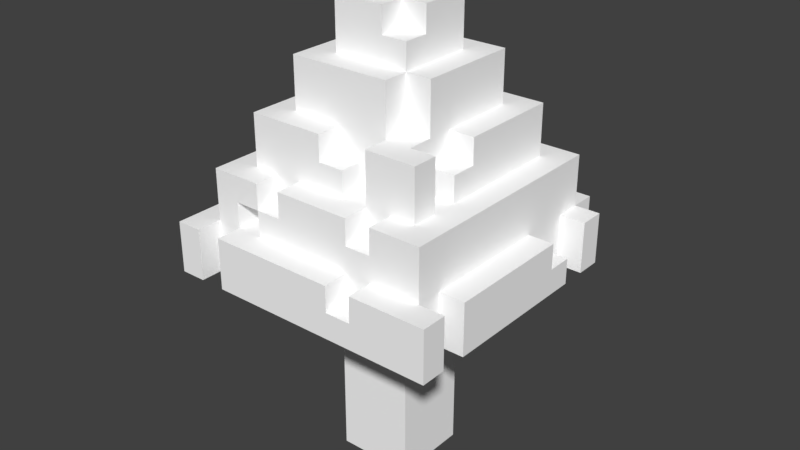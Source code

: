 # Source: Grass_Tree_02.blend  (saved by Blender 2.79.0; exported with 4.5.12 LTS)
import bpy
from mathutils import Matrix  # noqa: F401  (used for matrix-valued properties, if any)

bpy.ops.wm.read_factory_settings(use_empty=True)
scene = bpy.context.scene
scene.name = 'Scene'

# ---- collections
col_collection_1 = bpy.data.collections.new('Collection 1'); scene.collection.children.link(col_collection_1)

# ---- materials (node trees are filled in below, after node groups)
mat_palette_007 = bpy.data.materials.new('palette.007')
mat_palette_007.alpha_threshold = 0.0
mat_palette_007.use_transparent_shadow = False
mat_palette_007.diffuse_color = (1.0, 1.0, 1.0, 1.0)
mat_palette_007.specular_color = (0.0, 0.0, 0.0)
mat_palette_007.roughness = 0.5
mat_palette_007.specular_intensity = 1.0

# ---- node groups
ng_auto_smooth = bpy.data.node_groups.new('Auto Smooth', 'GeometryNodeTree')
_s = ng_auto_smooth.interface.new_socket(name='Geometry', in_out='OUTPUT', socket_type='NodeSocketGeometry')
_s = ng_auto_smooth.interface.new_socket(name='Geometry', in_out='INPUT', socket_type='NodeSocketGeometry')
_s = ng_auto_smooth.interface.new_socket(name='Angle', in_out='INPUT', socket_type='NodeSocketFloat')
_s.subtype = 'ANGLE'
_s.min_value = 0.0
_s.max_value = 3.142
ng_auto_smooth.is_modifier = True
_N = ng_auto_smooth.nodes; _L = ng_auto_smooth.links
n0 = _N.new('NodeGroupOutput'); n0.name = 'Group Output'; n0.location = (480, -100)
n1 = _N.new('NodeGroupInput'); n1.name = 'Group Input'; n1.location = (-420, -300)
n2 = _N.new('NodeGroupInput'); n2.name = 'Group Input.001'; n2.location = (-60, -100)
n3 = _N.new('GeometryNodeSetShadeSmooth'); n3.name = 'Set Shade Smooth'; n3.location = (120, -100)
n3.domain = 'EDGE'
n4 = _N.new('GeometryNodeSetShadeSmooth'); n4.name = 'Set Shade Smooth.001'; n4.location = (300, -100)
n5 = _N.new('GeometryNodeInputMeshEdgeAngle'); n5.name = 'Edge Angle'; n5.location = (-420, -220)
n6 = _N.new('GeometryNodeInputEdgeSmooth'); n6.name = 'Is Edge Smooth'; n6.location = (-60, -160)
n7 = _N.new('GeometryNodeInputShadeSmooth'); n7.name = 'Is Face Smooth'; n7.location = (-240, -340)
n8 = _N.new('FunctionNodeBooleanMath'); n8.name = 'Boolean Math'; n8.location = (-60, -220)
n9 = _N.new('FunctionNodeCompare'); n9.name = 'Compare'; n9.location = (-240, -180)
n9.operation = 'LESS_EQUAL'
_L.new(n5.outputs[0], n9.inputs[0])
_L.new(n4.outputs[0], n0.inputs[0])
_L.new(n1.outputs[1], n9.inputs[1])
_L.new(n9.outputs[0], n8.inputs[0])
_L.new(n7.outputs[0], n8.inputs[1])
_L.new(n2.outputs[0], n3.inputs[0])
_L.new(n6.outputs[0], n3.inputs[1])
_L.new(n3.outputs[0], n4.inputs[0])
_L.new(n8.outputs[0], n3.inputs[2])
n0.is_active_output = True

# ---- material node trees

# ---- world
world_world = bpy.data.worlds.new('World'); scene.world = world_world
world_world.color = (0.05088, 0.05088, 0.05088)
world_world.use_sun_shadow = False
world_world.sun_shadow_jitter_overblur = 0.0
world_world.cycles.sampling_method = 'MANUAL'

# ---- meshes
me_arvore2_001 = bpy.data.meshes.new('Arvore2.001')
me_arvore2_001.from_pydata([(-5.319, -3.342, -4.665), (-5.319, -1.342, -4.665), (-5.319, -3.342, -1.665), (-5.319, -3.342, -0.6645), (-5.319, -1.342, -0.6645), (-1.319, -11.34, -1.665), (-1.319, -11.34, 1.336), (1.681, -11.34, -1.665), (1.681, -11.34, 1.336), (-4.319, -3.342, -5.664), (-4.319, -1.342, -5.664), (-1.319, -3.342, -5.664), (-1.319, -1.342, -5.664), (-0.3187, -3.342, -5.664), (-0.3187, -2.342, -5.664), (-4.319, -3.342, -4.665), (-1.319, -3.342, -4.665), (-4.319, -3.342, -1.665), (-4.319, -3.342, -0.6645), (-1.319, -3.342, 1.336), (-1.319, -1.342, -4.665), (-0.3187, -3.342, -4.665), (-0.3187, -2.342, -4.665), (-5.319, -3.342, 2.335), (-5.319, -3.342, 3.335), (-5.319, -3.342, 5.335), (-5.319, -1.342, 3.335), (1.681, -3.342, 1.336), (-4.319, -3.342, 2.335), (-4.319, -3.342, 3.335), (-4.319, -3.342, 4.336), (-4.319, -1.342, 3.335), (-4.319, -3.342, 5.335), (-3.319, -3.342, 4.336), (-3.319, -3.342, 5.335), (-4.319, -1.342, 5.335), (-3.319, -1.342, 5.335), (1.681, -2.342, 5.335), (-5.319, -1.342, -1.665), (-4.319, -1.342, -4.665), (-4.319, -1.342, -1.665), (-4.319, 0.658, -4.665), (-3.319, -1.342, -4.665), (-2.319, -1.342, -4.665), (-3.319, -1.342, -3.664), (-2.319, -1.342, -3.664), (-3.319, 0.658, -4.665), (-3.319, 0.658, -3.664), (-3.319, 0.658, -0.6645), (-4.319, -1.342, -0.6645), (-4.319, 0.658, -0.6645), (-3.319, -1.342, -0.6645), (-3.319, 1.658, -3.664), (-2.319, 1.658, -3.664), (-2.319, 1.658, -2.665), (-3.319, 1.658, -2.665), (-3.319, 2.658, -2.665), (-2.319, 2.658, -2.665), (-2.787, 2.658, -1.319), (-3.319, 2.658, 0.3355), (-2.319, 0.658, -4.665), (-2.319, 0.658, -3.664), (0.6813, 0.658, -3.664), (0.6813, 2.658, -3.664), (-2.319, 2.658, -3.664), (-0.9732, 2.658, -3.133), (-2.319, 2.658, -1.665), (-2.319, 4.658, -1.665), (-1.319, 2.658, -2.665), (-1.319, 2.658, -1.665), (-2.319, 2.658, -0.4944), (-2.319, 3.106, -0.1645), (0.6813, 2.658, -2.665), (-1.319, 4.658, -1.665), (-1.319, 4.658, -2.665), (-1.319, 4.658, 1.336), (-1.319, 6.658, -1.665), (-1.319, 6.658, 1.336), (1.681, 4.658, -1.665), (-0.3187, 5.658, -1.665), (-0.3187, 5.658, -0.6645), (-0.3187, 6.658, -1.665), (-0.3187, 6.658, -0.6645), (-0.3187, 7.658, -0.6645), (-5.319, -1.342, 2.335), (-5.319, -1.342, 5.335), (-4.319, -1.342, 0.3355), (-4.319, -1.342, 2.335), (-4.319, 0.658, 0.3355), (-3.319, -1.342, 0.3355), (-3.319, 0.658, 0.3355), (-3.319, 0.658, 1.336), (-2.319, 0.658, 0.3355), (-4.319, -1.342, 4.336), (-4.319, 0.658, 4.336), (-3.319, -1.342, 3.335), (-2.319, -1.342, 3.335), (-3.319, -1.342, 4.336), (-2.319, -1.342, 4.336), (-3.319, -0.342, 3.335), (-3.319, 0.658, 3.335), (-2.319, 0.658, 3.335), (-3.319, -0.342, 4.336), (-2.319, 0.658, 4.336), (-3.319, 2.658, 3.335), (-3.319, 2.658, 1.336), (-2.787, 2.658, 2.474), (-1.798, 1.209, 3.335), (-1.319, -0.342, 4.336), (-2.319, -0.342, 3.335), (-1.319, -0.342, 3.335), (-1.319, 0.658, 3.335), (-2.319, -0.342, 4.336), (-1.319, 0.658, 4.336), (-0.8083, -0.5226, 4.336), (1.681, 0.658, 4.336), (0.6813, 0.658, 3.335), (-2.319, 0.658, 1.336), (-2.319, 2.658, 1.336), (-2.319, 2.658, 0.3355), (-2.319, 2.941, 0.8251), (-2.319, 2.658, 2.335), (-0.3187, 2.658, 2.335), (-0.3187, 1.658, 2.335), (-0.3187, 2.658, 3.335), (-0.3187, 1.658, 3.335), (1.681, -1.342, 5.335), (-2.319, 4.658, 2.335), (1.681, 4.658, 2.335), (0.6813, 5.658, 1.336), (-0.3187, 6.658, 0.3355), (0.6813, 6.658, 1.336), (-0.3187, 7.658, 0.3355), (-1.319, -3.342, -1.665), (1.681, -3.342, -1.665), (0.6813, -2.342, -5.664), (4.681, -3.342, -5.664), (4.681, -1.342, -5.664), (0.6813, -2.342, -4.665), (4.681, -3.342, -4.665), (4.681, -3.342, -3.664), (5.681, -3.342, -3.664), (4.681, -3.342, -2.665), (4.681, -2.342, -2.665), (4.681, -2.342, -1.665), (5.681, -2.342, -2.665), (5.681, -3.342, -4.665), (5.681, -1.342, -4.665), (5.681, -1.342, -3.664), (5.681, -3.342, -2.665), (5.681, -3.342, 3.335), (5.681, -2.342, -1.665), (4.681, -3.342, 4.336), (1.681, -2.342, 4.336), (2.681, -2.342, 4.336), (4.681, -3.342, 3.335), (5.681, -3.342, 5.335), (2.681, -2.342, 5.335), (5.681, -3.342, 4.336), (5.681, -1.342, 4.336), (0.6813, -1.342, -5.664), (0.6813, -1.342, -4.665), (0.6813, 0.658, -2.665), (4.681, -1.342, -4.665), (1.681, 0.658, -3.664), (1.681, 0.658, -2.665), (1.681, 2.658, -3.664), (2.82, 2.658, -3.133), (1.171, 2.941, -2.665), (1.681, 2.658, -2.665), (2.681, 2.658, -2.665), (2.681, 2.658, 0.3355), (2.681, 4.658, -2.665), (3.681, 0.658, -3.664), (4.681, -1.342, -3.664), (4.681, -0.9349, -3.298), (4.681, 0.658, -4.665), (4.681, -1.342, -1.665), (4.681, -0.4401, -1.649), (5.681, -1.342, -1.665), (4.681, -1.342, 3.335), (4.681, 0.658, 4.336), (3.681, 1.658, 0.3355), (3.681, 2.658, -3.664), (3.681, 2.658, 0.3355), (0.6813, 5.658, -1.665), (0.6813, 5.658, -0.6645), (2.681, 4.658, 1.336), (1.681, 6.658, -1.665), (1.681, 5.658, 0.3355), (0.6813, 6.658, -1.665), (0.6813, 6.658, -0.6645), (0.6813, 7.658, -0.6645), (1.681, 6.658, 0.3355), (0.6813, 0.658, 2.335), (1.681, 0.658, 2.335), (2.681, 0.658, 1.336), (2.681, 0.658, 2.335), (1.681, -1.342, 4.336), (1.681, -0.342, 4.336), (2.681, -1.342, 4.336), (2.681, -1.342, 5.335), (2.681, -0.342, 4.336), (1.681, -0.342, 3.335), (1.681, 0.658, 3.335), (2.681, -0.342, 3.335), (2.681, 0.658, 3.335), (2.681, 0.658, 4.336), (0.6813, 1.658, 2.335), (1.681, 2.658, 2.335), (2.681, 1.658, 0.3355), (2.681, 1.658, 1.336), (1.681, 2.658, 1.336), (2.681, 2.658, 1.336), (2.681, 2.658, 2.335), (0.6813, 1.658, 3.335), (2.82, 1.457, 3.335), (1.681, 2.658, 3.335), (2.82, 2.658, 2.804), (3.681, 0.658, 1.336), (3.681, 0.658, 2.335), (5.681, -1.342, 3.335), (3.15, -0.8524, 4.336), (4.681, -1.342, 4.336), (3.681, 0.658, 3.335), (3.681, 1.658, 1.336), (3.681, 2.658, 2.335), (3.681, 2.658, 3.335), (5.681, -1.342, 5.335), (0.6813, 5.658, 0.3355), (1.681, 4.658, 1.336), (1.681, 5.658, 1.336), (0.6813, 6.658, 0.3355), (0.6813, 7.658, 0.3355)], [], [(2, 1, 0), (10, 11, 9), (19, 133, 5), (20, 16, 11), (133, 19, 17), (15, 2, 0), (21, 14, 13), (11, 16, 9), (25, 26, 24), (19, 28, 18), (27, 33, 19), (18, 23, 3), (6, 19, 5), (27, 34, 33), (47, 61, 45), (47, 45, 44), (47, 42, 46), (40, 41, 39), (41, 42, 39), (40, 39, 38), (49, 50, 40), (48, 41, 50), (48, 49, 51), (48, 56, 55), (58, 56, 59), (60, 20, 43), (60, 161, 20), (61, 60, 43), (62, 60, 61), (54, 64, 53), (64, 63, 53), (67, 69, 66), (48, 52, 47), (63, 62, 61), (72, 65, 68), (73, 74, 68), (78, 74, 73), (76, 79, 73), (79, 78, 73), (77, 76, 73), (82, 80, 81), (39, 1, 38), (43, 10, 42), (42, 10, 39), (87, 86, 84), (87, 88, 86), (88, 90, 86), (98, 97, 36), (100, 88, 94), (94, 93, 102), (99, 95, 96), (93, 31, 26), (93, 94, 31), (102, 93, 97), (59, 90, 92), (104, 105, 91), (105, 117, 91), (104, 100, 107), (114, 113, 108), (108, 112, 98), (115, 116, 113), (119, 120, 71), (118, 120, 117), (124, 104, 107), (124, 107, 125), (103, 102, 112), (107, 100, 101), (111, 107, 101), (107, 111, 116), (31, 88, 87), (106, 105, 104), (124, 123, 122), (100, 104, 91), (75, 67, 127), (127, 121, 122), (128, 75, 127), (121, 127, 120), (131, 130, 77), (86, 4, 84), (93, 26, 85), (120, 67, 71), (126, 98, 36), (133, 7, 5), (140, 142, 21), (163, 139, 136), (144, 145, 143), (151, 149, 145), (151, 145, 144), (145, 149, 142), (136, 21, 13), (152, 155, 180), (155, 152, 27), (158, 156, 152), (60, 163, 161), (163, 160, 161), (165, 166, 164), (166, 183, 164), (168, 169, 165), (148, 163, 174), (179, 177, 180), (181, 178, 176), (171, 183, 170), (182, 173, 183), (165, 62, 162), (165, 169, 166), (183, 173, 164), (172, 170, 168), (189, 78, 188), (188, 190, 191), (193, 189, 188), (186, 190, 185), (190, 188, 185), (163, 137, 160), (199, 98, 198), (202, 198, 200), (202, 199, 198), (122, 208, 209), (211, 197, 196), (209, 208, 195), (204, 217, 195), (217, 204, 216), (181, 173, 219), (181, 219, 220), (224, 181, 220), (223, 180, 181), (184, 210, 182), (226, 220, 197), (227, 216, 224), (227, 218, 217), (216, 204, 206), (195, 194, 116), (216, 206, 224), (187, 78, 230), (231, 129, 230), (129, 75, 230), (128, 122, 209), (138, 14, 22), (215, 125, 116), (20, 11, 12), (137, 136, 135), (177, 144, 143), (177, 143, 175), (138, 160, 135), (163, 147, 146), (179, 151, 144), (26, 31, 24), (126, 36, 37), (126, 153, 198), (154, 201, 200), (221, 180, 150), (221, 151, 179), (157, 201, 154), (228, 158, 159), (86, 49, 4), (90, 59, 48), (193, 191, 232), (161, 138, 22), (16, 17, 15), (15, 39, 9), (0, 39, 15), (17, 19, 18), (18, 40, 17), (21, 22, 14), (21, 134, 133), (16, 21, 133), (87, 28, 29, 31), (16, 133, 17), (15, 17, 2), (9, 16, 15), (23, 84, 3), (87, 23, 28), (25, 24, 29, 30), (24, 31, 29), (29, 33, 30), (27, 19, 6), (19, 33, 29), (28, 19, 29), (37, 36, 34), (18, 28, 23), (25, 32, 35, 85), (43, 42, 44, 45), (30, 32, 25), (41, 46, 42), (41, 48, 47), (52, 55, 54, 53), (47, 44, 42), (41, 47, 46), (48, 50, 49), (40, 50, 41), (54, 55, 56, 57), (52, 53, 61), (58, 57, 56), (57, 66, 69, 68), (48, 59, 56), (20, 12, 43), (45, 61, 43), (61, 53, 63), (65, 63, 64), (67, 66, 70, 71), (65, 64, 57, 68), (58, 66, 57), (70, 66, 58), (47, 52, 61), (95, 97, 98, 96), (54, 57, 64), (48, 55, 52), (75, 73, 67), (75, 77, 73), (82, 81, 76), (81, 80, 79), (76, 81, 79), (69, 73, 68), (67, 73, 69), (43, 12, 10), (91, 92, 90), (91, 90, 88), (86, 90, 89), (31, 94, 88), (103, 94, 102), (100, 94, 103, 101), (97, 95, 99, 102), (109, 110, 111, 101), (112, 109, 101, 103), (115, 114, 98), (115, 113, 114), (114, 108, 98), (111, 110, 108, 113), (110, 109, 112, 108), (109, 96, 98, 112), (120, 119, 92, 117), (113, 116, 111), (102, 99, 109, 112), (118, 121, 120), (124, 125, 123), (117, 92, 91), (118, 105, 106, 121), (109, 99, 96), (106, 104, 124, 122), (119, 59, 92), (117, 105, 118), (146, 147, 148, 141), (125, 107, 116), (100, 91, 88), (106, 122, 121), (120, 127, 67), (128, 127, 122), (129, 77, 75), (131, 77, 129), (35, 93, 85), (133, 134, 7), (134, 8, 7), (135, 136, 13), (21, 142, 134), (143, 142, 140), (163, 146, 139), (21, 139, 140), (142, 155, 134), (143, 145, 142), (140, 139, 146, 141), (151, 150, 149), (155, 142, 149, 150), (34, 156, 157, 37), (136, 139, 21), (27, 8, 134), (8, 27, 6), (150, 180, 155), (134, 155, 27), (34, 27, 152, 156), (228, 157, 156), (153, 37, 157, 154), (168, 165, 162, 72), (228, 156, 158), (62, 165, 164), (62, 164, 60), (72, 68, 168), (170, 172, 171), (168, 170, 169), (163, 176, 175, 174), (177, 178, 181, 180), (60, 164, 173, 176), (181, 176, 173), (184, 182, 183), (60, 176, 163), (167, 166, 169, 170), (167, 183, 166), (63, 162, 62), (168, 68, 74, 172), (72, 162, 63), (178, 177, 175), (176, 178, 175), (170, 183, 167), (78, 172, 74), (203, 205, 206, 204), (187, 171, 172), (187, 172, 78), (185, 188, 78), (193, 188, 191), (186, 191, 190), (148, 147, 163), (126, 198, 98), (199, 115, 98), (203, 204, 115, 199), (204, 195, 116), (206, 205, 202, 207), (203, 199, 202, 205), (212, 209, 214, 213), (115, 204, 116), (21, 16, 20, 22), (197, 211, 213, 214), (211, 210, 171, 213), (194, 208, 215, 116), (196, 197, 220, 219), (200, 223, 181, 222), (221, 179, 180), (201, 223, 200), (196, 219, 225, 211), (181, 207, 222), (207, 181, 224), (210, 211, 225, 182), (225, 219, 182), (220, 226, 227, 224), (227, 226, 218), (209, 217, 218, 214), (222, 202, 200), (207, 224, 206), (222, 207, 202), (184, 171, 210), (197, 214, 226), (227, 217, 216), (195, 208, 194), (182, 219, 173), (229, 129, 231, 189), (195, 217, 209), (218, 226, 214), (128, 230, 75), (189, 230, 78), (231, 230, 189), (229, 232, 131, 129), (229, 189, 193, 232), (212, 230, 128, 209), (212, 213, 187, 230), (79, 80, 186, 185), (187, 213, 171), (228, 223, 201), (228, 159, 223), (14, 135, 13), (138, 135, 14), (72, 63, 65), (191, 82, 83, 192), (79, 185, 78), (186, 80, 82, 191), (123, 125, 215, 208), (208, 122, 123), (130, 232, 233, 132), (131, 232, 130), (2, 17, 40, 38), (10, 12, 11), (2, 38, 1), (22, 20, 161), (18, 3, 4, 49), (18, 49, 40), (140, 174, 175, 143), (9, 39, 10), (1, 39, 0), (160, 137, 135), (138, 161, 160), (140, 141, 148, 174), (30, 93, 35, 32), (144, 177, 179), (163, 136, 137), (3, 84, 4), (25, 85, 26), (87, 84, 23), (97, 33, 34, 36), (30, 33, 97, 93), (153, 154, 200, 198), (158, 152, 223, 159), (48, 51, 89, 90), (223, 152, 180), (221, 150, 151), (228, 201, 157), (126, 37, 153), (49, 86, 89, 51), (58, 59, 119, 70), (70, 119, 71), (83, 82, 130, 132), (76, 77, 130, 82), (191, 192, 233, 232), (184, 183, 171), (83, 132, 233, 192)])
_uv = me_arvore2_001.uv_layers.new(name='UVMap')
_uv.uv.foreach_set('vector', [0.8622, 0.7299, 0.8048, 0.6437, 0.8622, 0.6437, 0.8097, 0.09195, 0.8671, 0.005747, 0.8671, 0.09195, 0.4594, 0.2759, 0.5455, 0.2759, 0.5455, 0.5057, 0.9188, 0.3563, 0.9188, 0.2989, 0.9475, 0.2989, 0.1206, 0.1207, 0.1206, 0.2069, 0.03445, 0.1207, 0.03445, 0.03448, 0.005742, 0.1207, 0.005742, 0.03448, 0.959, 0.2759, 0.9877, 0.2471, 0.9877, 0.2759, 0.1206, 0.005747, 0.1206, 0.03448, 0.03445, 0.005747, 0.7523, 0.431, 0.8097, 0.4885, 0.7523, 0.4885, 0.1206, 0.2069, 0.03445, 0.2356, 0.03445, 0.1494, 0.2067, 0.2069, 0.06317, 0.2931, 0.1206, 0.2069, 0.03445, 0.1494, 0.005742, 0.2356, 0.005742, 0.1494, 0.4594, 0.5057, 0.4594, 0.2759, 0.5455, 0.5057, 0.2067, 0.2069, 0.06317, 0.3218, 0.06317, 0.2931, 0.7933, 0.7011, 0.7646, 0.7011, 0.7646, 0.6437, 0.7933, 0.7011, 0.7646, 0.6437, 0.7933, 0.6437, 0.2814, 0.9138, 0.3101, 0.8563, 0.3101, 0.9138, 0.7121, 0.3621, 0.6546, 0.2759, 0.7121, 0.2759, 0.9073, 0.06322, 0.8786, 0.005747, 0.9073, 0.005747, 0.5685, 0.7989, 0.5685, 0.8851, 0.5398, 0.7989, 0.7121, 0.3908, 0.6546, 0.3908, 0.7121, 0.3621, 0.9024, 0.5172, 0.8737, 0.6322, 0.8737, 0.5172, 0.8852, 0.8391, 0.9139, 0.8966, 0.8852, 0.8966, 0.4881, 0.7299, 0.5455, 0.6724, 0.5455, 0.7011, 0.6288, 0.6354, 0.6669, 0.6188, 0.606, 0.6798, 0.005742, 0.5345, 0.06317, 0.5057, 0.06317, 0.5345, 0.005742, 0.5345, 0.06317, 0.4483, 0.06317, 0.5057, 0.201, 0.8563, 0.2297, 0.8563, 0.2297, 0.9138, 0.4192, 0.2356, 0.3331, 0.2644, 0.3331, 0.2356, 0.9541, 0.546, 0.9828, 0.5172, 0.9828, 0.546, 0.7646, 0.7586, 0.6784, 0.7586, 0.7646, 0.7299, 0.03445, 0.954, 0.005742, 0.8966, 0.03445, 0.8966, 0.4881, 0.7299, 0.5742, 0.7011, 0.5742, 0.7299, 0.6784, 0.7586, 0.6784, 0.7011, 0.7646, 0.7011, 0.5857, 0.5376, 0.6288, 0.5617, 0.6263, 0.5782, 0.9475, 0.06322, 0.9188, 0.06322, 0.9188, 0.005747, 0.2182, 0.6609, 0.1321, 0.6897, 0.1321, 0.6609, 0.5283, 0.7989, 0.4996, 0.8276, 0.4709, 0.7989, 0.4996, 0.8276, 0.4709, 0.8851, 0.4709, 0.7989, 0.402, 0.8851, 0.402, 0.7989, 0.4594, 0.7989, 0.9541, 0.5575, 0.9828, 0.5575, 0.9541, 0.5862, 0.5685, 0.8851, 0.5398, 0.8851, 0.5398, 0.7989, 0.776, 0.7988, 0.8048, 0.8563, 0.776, 0.8276, 0.776, 0.8276, 0.8048, 0.8563, 0.776, 0.8563, 0.845, 0.8563, 0.845, 0.7988, 0.8737, 0.8563, 0.3905, 0.6034, 0.3331, 0.6609, 0.3331, 0.6034, 0.8852, 0.7701, 0.9139, 0.7701, 0.8852, 0.8276, 0.6144, 0.8062, 0.6144, 0.835, 0.5857, 0.835, 0.7408, 0.1609, 0.7121, 0.2471, 0.7121, 0.1322, 0.8384, 0.1322, 0.8384, 0.1897, 0.8097, 0.1609, 0.9541, 0.7069, 0.9541, 0.6782, 0.9828, 0.6782, 0.9426, 0.6149, 0.9426, 0.6437, 0.9139, 0.6437, 0.4479, 0.6034, 0.4479, 0.6609, 0.4192, 0.6034, 0.8097, 0.1609, 0.8384, 0.1897, 0.8097, 0.1897, 0.07465, 0.8966, 0.07465, 0.954, 0.04594, 0.954, 0.8212, 0.431, 0.8786, 0.431, 0.8786, 0.4885, 0.5226, 0.954, 0.4938, 0.8966, 0.5226, 0.8966, 0.7982, 0.1207, 0.7408, 0.1207, 0.7566, 0.07699, 0.6093, 0.4336, 0.6432, 0.4483, 0.6144, 0.4483, 0.6144, 0.4483, 0.6144, 0.477, 0.5857, 0.477, 0.3158, 0.8448, 0.2871, 0.8161, 0.3158, 0.7586, 0.7358, 0.5747, 0.7277, 0.5888, 0.723, 0.5603, 0.7358, 0.6034, 0.7277, 0.5888, 0.7933, 0.6034, 0.7982, 0.03448, 0.7982, 0.1207, 0.7566, 0.07699, 0.7982, 0.03448, 0.7566, 0.07699, 0.7695, 0.03448, 0.781, 0.1322, 0.8097, 0.1609, 0.781, 0.1609, 0.7566, 0.07699, 0.7408, 0.1207, 0.7408, 0.09195, 0.7408, 0.06322, 0.7566, 0.07699, 0.7408, 0.09195, 0.7566, 0.07699, 0.7408, 0.06322, 0.7408, 0.005747, 0.4192, 0.6034, 0.3331, 0.6609, 0.3905, 0.6034, 0.8746, 0.3008, 0.9073, 0.3161, 0.8499, 0.3161, 0.959, 0.3276, 0.9877, 0.2989, 0.9877, 0.3276, 0.8212, 0.4885, 0.8212, 0.431, 0.8786, 0.4885, 0.4192, 0.7011, 0.3331, 0.6724, 0.4479, 0.6724, 0.005742, 0.6609, 0.005742, 0.6034, 0.06317, 0.6034, 0.4479, 0.7874, 0.4192, 0.7011, 0.4479, 0.6724, 0.7358, 0.6322, 0.6784, 0.6322, 0.7277, 0.5888, 0.6784, 0.8563, 0.7071, 0.8276, 0.7358, 0.8563, 0.845, 0.7988, 0.8737, 0.7701, 0.8737, 0.8563, 0.9426, 0.6149, 0.9139, 0.6437, 0.9139, 0.5862, 0.7277, 0.5888, 0.6784, 0.5172, 0.723, 0.5603, 0.5857, 0.6913, 0.6144, 0.8062, 0.5857, 0.835, 0.2297, 0.3333, 0.3158, 0.5632, 0.2297, 0.5632, 0.2929, 0.06322, 0.2929, 0.09195, 0.1493, 0.03448, 0.9541, 0.8391, 0.9541, 0.8966, 0.9253, 0.8966, 0.08614, 0.9655, 0.1148, 0.9943, 0.08614, 0.9943, 0.2871, 0.6034, 0.2584, 0.5747, 0.2871, 0.5747, 0.1148, 0.9655, 0.1148, 0.9943, 0.08614, 0.9655, 0.7473, 0.9368, 0.7473, 0.9655, 0.7186, 0.9655, 0.2929, 0.005747, 0.1493, 0.03448, 0.1493, 0.005747, 0.4479, 0.2759, 0.4479, 0.3046, 0.3905, 0.3046, 0.2929, 0.2644, 0.2929, 0.2931, 0.2067, 0.2069, 0.3216, 0.2931, 0.3216, 0.3218, 0.2929, 0.2931, 0.005742, 0.5345, 0.06317, 0.3333, 0.06317, 0.4483, 0.9024, 0.7586, 0.8737, 0.6437, 0.9024, 0.6437, 0.7071, 0.8678, 0.6784, 0.9253, 0.6784, 0.8678, 0.6432, 0.9039, 0.5857, 0.9039, 0.6432, 0.8465, 0.05504, 0.7158, 0.06317, 0.7011, 0.1206, 0.7011, 0.7071, 0.9368, 0.6784, 0.9655, 0.6784, 0.9368, 0.2297, 0.8448, 0.201, 0.8448, 0.201, 0.7011, 0.3331, 0.2759, 0.3646, 0.4478, 0.3331, 0.5345, 0.8335, 0.5172, 0.8622, 0.6322, 0.8335, 0.6034, 0.1608, 0.7299, 0.1895, 0.8448, 0.1321, 0.8448, 0.4479, 0.2069, 0.4192, 0.2356, 0.4192, 0.2069, 0.7071, 0.8678, 0.7071, 0.9253, 0.6784, 0.9253, 0.5857, 0.9039, 0.5857, 0.8465, 0.6432, 0.8465, 0.005742, 0.6724, 0.06317, 0.6724, 0.05504, 0.7158, 0.3618, 0.8276, 0.3905, 0.8851, 0.3331, 0.8851, 0.2699, 0.9138, 0.2412, 0.9138, 0.2412, 0.8851, 0.3331, 0.8276, 0.3618, 0.8276, 0.3331, 0.8851, 0.959, 0.005747, 0.9877, 0.03448, 0.959, 0.03448, 0.5283, 0.8563, 0.5283, 0.8851, 0.4996, 0.8563, 0.9024, 0.7586, 0.8737, 0.7586, 0.8737, 0.6437, 0.6144, 0.3621, 0.5857, 0.477, 0.5857, 0.3621, 0.6144, 0.3333, 0.5857, 0.3621, 0.5857, 0.3333, 0.6144, 0.3333, 0.6144, 0.3621, 0.5857, 0.3621, 0.06317, 0.6034, 0.09188, 0.5747, 0.1206, 0.6034, 0.5455, 0.546, 0.5742, 0.5172, 0.5742, 0.546, 0.1206, 0.6034, 0.09188, 0.5747, 0.1206, 0.546, 0.7588, 0.9253, 0.7588, 0.8678, 0.7875, 0.9253, 0.8499, 0.4138, 0.8499, 0.3563, 0.8826, 0.3793, 0.534, 0.005747, 0.5053, 0.2356, 0.5053, 0.09195, 0.534, 0.005747, 0.5053, 0.09195, 0.5053, 0.06322, 0.5053, 0.03448, 0.534, 0.005747, 0.5053, 0.06322, 0.3905, 0.2759, 0.3905, 0.3046, 0.3331, 0.2759, 0.9877, 0.3966, 0.959, 0.3678, 0.9877, 0.3678, 0.9139, 0.5747, 0.9139, 0.5172, 0.9426, 0.5172, 0.9073, 0.4138, 0.8826, 0.3793, 0.9073, 0.3563, 0.1321, 0.8563, 0.1473, 0.8811, 0.1321, 0.9138, 0.8826, 0.3793, 0.8499, 0.3563, 0.8786, 0.3563, 0.2584, 0.8448, 0.2584, 0.8161, 0.2871, 0.8161, 0.8826, 0.3793, 0.8786, 0.3563, 0.9073, 0.3563, 0.2469, 0.5747, 0.2182, 0.6609, 0.2182, 0.5747, 0.8786, 0.1322, 0.8786, 0.1609, 0.8499, 0.1322, 0.8786, 0.1609, 0.8499, 0.2184, 0.8499, 0.1322, 0.1206, 0.6609, 0.06317, 0.6034, 0.1206, 0.6034, 0.5685, 0.9655, 0.5398, 0.9943, 0.5398, 0.9655, 0.7695, 0.005747, 0.7695, 0.03448, 0.7408, 0.005747, 0.9188, 0.3563, 0.9475, 0.2989, 0.9475, 0.3563, 0.781, 0.2759, 0.8384, 0.2759, 0.8097, 0.3908, 0.3905, 0.4483, 0.4192, 0.4483, 0.4192, 0.477, 0.3905, 0.4483, 0.4192, 0.477, 0.3788, 0.4952, 0.9943, 0.8391, 0.9655, 0.8103, 0.9943, 0.8103, 0.5398, 0.8966, 0.5685, 0.8966, 0.5685, 0.954, 0.5226, 0.9655, 0.5226, 0.9943, 0.4938, 0.9943, 0.4537, 0.8966, 0.4824, 0.8966, 0.4537, 0.954, 0.7006, 0.1207, 0.7006, 0.2644, 0.6719, 0.1207, 0.2297, 0.9943, 0.201, 0.9655, 0.2297, 0.9655, 0.4824, 0.9655, 0.4537, 0.9943, 0.4537, 0.9655, 0.6144, 0.9729, 0.5857, 0.9729, 0.6144, 0.9154, 0.3158, 0.7471, 0.2871, 0.6034, 0.3158, 0.6034, 0.4824, 0.9943, 0.4537, 0.9943, 0.4824, 0.9655, 0.9139, 0.908, 0.8852, 0.9655, 0.8852, 0.908, 0.845, 0.7988, 0.845, 0.7701, 0.8737, 0.7701, 0.4594, 0.7299, 0.4594, 0.6724, 0.4881, 0.7299, 0.2699, 0.8563, 0.2412, 0.8851, 0.2412, 0.8563, 0.06317, 0.4483, 0.09188, 0.4483, 0.09188, 0.477, 0.1206, 0.03448, 0.03445, 0.1207, 0.03445, 0.03448, 0.9188, 0.2874, 0.9188, 0.2299, 0.9475, 0.2874, 0.9253, 0.8276, 0.9541, 0.7701, 0.9541, 0.8276, 0.03445, 0.1207, 0.1206, 0.2069, 0.03445, 0.1494, 0.7695, 0.3908, 0.7121, 0.3621, 0.7695, 0.3621, 0.959, 0.2759, 0.959, 0.2471, 0.9877, 0.2471, 0.1493, 0.03448, 0.2067, 0.1207, 0.1206, 0.1207, 0.1206, 0.03448, 0.1493, 0.03448, 0.1206, 0.1207, 0.3905, 0.6034, 0.3905, 0.546, 0.4192, 0.546, 0.4192, 0.6034, 0.1206, 0.03448, 0.1206, 0.1207, 0.03445, 0.1207, 0.03445, 0.03448, 0.03445, 0.1207, 0.005742, 0.1207, 0.03445, 0.005747, 0.1206, 0.03448, 0.03445, 0.03448, 0.005742, 0.7988, 0.06317, 0.7988, 0.005742, 0.8851, 0.959, 0.4885, 0.9303, 0.431, 0.959, 0.431, 0.005742, 0.3218, 0.005742, 0.2644, 0.03445, 0.2644, 0.03445, 0.2931, 0.4537, 0.954, 0.4824, 0.8966, 0.4824, 0.954, 0.03445, 0.2644, 0.06317, 0.2931, 0.03445, 0.2931, 0.5455, 0.005747, 0.6317, 0.005747, 0.6317, 0.2356, 0.1206, 0.2069, 0.06317, 0.2931, 0.03445, 0.2644, 0.03445, 0.2356, 0.1206, 0.2069, 0.03445, 0.2644, 0.6719, 0.1207, 0.7006, 0.2644, 0.6432, 0.2644, 0.03445, 0.1494, 0.03445, 0.2356, 0.005742, 0.2356, 0.6546, 0.9729, 0.6259, 0.9729, 0.6259, 0.9154, 0.6546, 0.9154, 0.776, 0.7988, 0.776, 0.8276, 0.7473, 0.8276, 0.7473, 0.7988, 0.03445, 0.2931, 0.03445, 0.3218, 0.005742, 0.3218, 0.9073, 0.06322, 0.8786, 0.06322, 0.8786, 0.005747, 0.8737, 0.6322, 0.9024, 0.5172, 0.9024, 0.6034, 0.3331, 0.9655, 0.3618, 0.9655, 0.3618, 0.9943, 0.3331, 0.9943, 0.2814, 0.9138, 0.2814, 0.8563, 0.3101, 0.8563, 0.8737, 0.6322, 0.9024, 0.6034, 0.9024, 0.6322, 0.8852, 0.8391, 0.9139, 0.8391, 0.9139, 0.8966, 0.7121, 0.3621, 0.6546, 0.3908, 0.6546, 0.2759, 0.9877, 0.2356, 0.959, 0.2356, 0.959, 0.2069, 0.9877, 0.2069, 0.7933, 0.7299, 0.7646, 0.7299, 0.7646, 0.7011, 0.6288, 0.6354, 0.6466, 0.5985, 0.6669, 0.6188, 0.6466, 0.5985, 0.6263, 0.6188, 0.606, 0.5985, 0.6263, 0.5782, 0.4881, 0.7299, 0.4594, 0.6724, 0.5455, 0.6724, 0.776, 0.7701, 0.8048, 0.7701, 0.776, 0.7988, 0.201, 0.9138, 0.201, 0.8563, 0.2297, 0.9138, 0.7646, 0.7011, 0.7646, 0.7299, 0.6784, 0.7586, 0.6288, 0.5617, 0.606, 0.5172, 0.6669, 0.5782, 0.6784, 0.5172, 0.7358, 0.5172, 0.7358, 0.5509, 0.723, 0.5603, 0.6288, 0.5617, 0.6669, 0.5782, 0.6466, 0.5985, 0.6263, 0.5782, 0.6288, 0.6354, 0.6263, 0.6188, 0.6466, 0.5985, 0.6026, 0.6426, 0.6263, 0.6188, 0.6288, 0.6354, 0.7933, 0.7011, 0.7933, 0.7299, 0.7646, 0.7011, 0.6432, 0.835, 0.6144, 0.835, 0.6144, 0.8062, 0.6432, 0.8062, 0.9541, 0.546, 0.9541, 0.5172, 0.9828, 0.5172, 0.4881, 0.7299, 0.5455, 0.7011, 0.5742, 0.7011, 0.4192, 0.7011, 0.3331, 0.7011, 0.3331, 0.6724, 0.4594, 0.8851, 0.402, 0.8851, 0.4594, 0.7989, 0.7071, 0.7989, 0.7071, 0.7701, 0.7358, 0.7701, 0.9541, 0.5862, 0.9828, 0.5575, 0.9828, 0.5862, 0.5283, 0.7989, 0.5283, 0.8276, 0.4996, 0.8276, 0.9475, 0.005747, 0.9475, 0.06322, 0.9188, 0.005747, 0.03445, 0.954, 0.005742, 0.954, 0.005742, 0.8966, 0.776, 0.7988, 0.8048, 0.7701, 0.8048, 0.8563, 0.7408, 0.2184, 0.7695, 0.2471, 0.7408, 0.2471, 0.7408, 0.2184, 0.7408, 0.2471, 0.7121, 0.2471, 0.8852, 0.8276, 0.9139, 0.7701, 0.9139, 0.8276, 0.4192, 0.6034, 0.4479, 0.6609, 0.3331, 0.6609, 0.781, 0.1322, 0.8384, 0.1322, 0.8097, 0.1609, 0.7408, 0.1609, 0.7121, 0.1322, 0.7695, 0.1322, 0.7695, 0.1609, 0.9073, 0.07471, 0.9073, 0.1034, 0.8786, 0.1034, 0.8786, 0.07471, 0.7121, 0.09195, 0.7121, 0.06322, 0.7408, 0.06322, 0.7408, 0.09195, 0.8162, 0.9655, 0.8162, 0.9368, 0.845, 0.9368, 0.845, 0.9655, 0.6432, 0.3621, 0.6093, 0.4336, 0.5857, 0.477, 0.6432, 0.3621, 0.6432, 0.4483, 0.6093, 0.4336, 0.6093, 0.4336, 0.6144, 0.4483, 0.5857, 0.477, 0.9541, 0.6379, 0.9828, 0.6379, 0.9828, 0.6667, 0.9541, 0.6667, 0.9541, 0.5977, 0.9828, 0.5977, 0.9828, 0.6264, 0.9541, 0.6264, 0.9139, 0.7529, 0.9139, 0.7241, 0.9426, 0.7241, 0.9426, 0.7529, 0.7277, 0.5888, 0.7358, 0.5747, 0.7933, 0.5747, 0.7933, 0.6034, 0.3158, 0.7586, 0.2871, 0.8161, 0.2871, 0.7586, 0.2297, 0.9253, 0.2297, 0.954, 0.201, 0.954, 0.201, 0.9253, 0.7358, 0.6034, 0.7358, 0.6322, 0.7277, 0.5888, 0.959, 0.3276, 0.959, 0.2989, 0.9877, 0.2989, 0.7695, 0.2184, 0.7695, 0.2471, 0.7408, 0.2184, 0.9073, 0.2874, 0.9073, 0.3161, 0.8746, 0.3008, 0.8786, 0.2874, 0.9828, 0.7069, 0.9541, 0.7069, 0.9828, 0.6782, 0.8746, 0.3008, 0.8499, 0.3161, 0.8499, 0.2299, 0.8786, 0.2299, 0.04594, 0.8966, 0.07465, 0.8966, 0.04594, 0.954, 0.4938, 0.8966, 0.5226, 0.954, 0.4938, 0.954, 0.9188, 0.431, 0.9188, 0.4885, 0.8901, 0.4885, 0.8901, 0.431, 0.7695, 0.03448, 0.7566, 0.07699, 0.7408, 0.005747, 0.7408, 0.1609, 0.7408, 0.2184, 0.7121, 0.2471, 0.8746, 0.3008, 0.8786, 0.2299, 0.8786, 0.2874, 0.7277, 0.5888, 0.6784, 0.6322, 0.6784, 0.5172, 0.1206, 0.6609, 0.005742, 0.6609, 0.06317, 0.6034, 0.8786, 0.1609, 0.9073, 0.2184, 0.8499, 0.2184, 0.9073, 0.1609, 0.9073, 0.2184, 0.8786, 0.1609, 0.9426, 0.5862, 0.9426, 0.6149, 0.9139, 0.5862, 0.2297, 0.3333, 0.3158, 0.3333, 0.3158, 0.5632, 0.2182, 0.5632, 0.1321, 0.3333, 0.2182, 0.3333, 0.8097, 0.3908, 0.8384, 0.2759, 0.8384, 0.4195, 0.1493, 0.03448, 0.2929, 0.09195, 0.2067, 0.1207, 0.4192, 0.477, 0.4479, 0.477, 0.4479, 0.5057, 0.5398, 0.8966, 0.5685, 0.954, 0.5398, 0.954, 0.1493, 0.03448, 0.2929, 0.03448, 0.2929, 0.06322, 0.2929, 0.09195, 0.2929, 0.2644, 0.2067, 0.1207, 0.7186, 0.9368, 0.7473, 0.9368, 0.7186, 0.9655, 0.2929, 0.06322, 0.2929, 0.03448, 0.3216, 0.03448, 0.3216, 0.06322, 0.2871, 0.6034, 0.2584, 0.7471, 0.2584, 0.5747, 0.2929, 0.2644, 0.2929, 0.09195, 0.3216, 0.09195, 0.3216, 0.2644, 0.6432, 0.2644, 0.6432, 0.005747, 0.6719, 0.09195, 0.6719, 0.1207, 0.2929, 0.005747, 0.2929, 0.03448, 0.1493, 0.03448, 0.1321, 0.5632, 0.1321, 0.3333, 0.2182, 0.5632, 0.5455, 0.2356, 0.5455, 0.005747, 0.6317, 0.2356, 0.6144, 0.9154, 0.5857, 0.9729, 0.5857, 0.9154, 0.2067, 0.1207, 0.2929, 0.2644, 0.2067, 0.2069, 0.06317, 0.3218, 0.2067, 0.2069, 0.2929, 0.2931, 0.3216, 0.3218, 0.7006, 0.005747, 0.6719, 0.09195, 0.6432, 0.005747, 0.4135, 0.9943, 0.4135, 0.9655, 0.4422, 0.9655, 0.4422, 0.9943, 0.05504, 0.7158, 0.1206, 0.7011, 0.1206, 0.7299, 0.06317, 0.7299, 0.9139, 0.908, 0.9139, 0.9655, 0.8852, 0.9655, 0.4192, 0.2356, 0.4479, 0.2069, 0.4479, 0.2356, 0.4192, 0.2356, 0.4479, 0.2356, 0.3331, 0.2644, 0.06317, 0.7299, 0.06317, 0.7874, 0.05504, 0.7158, 0.5168, 0.6609, 0.4594, 0.6609, 0.5168, 0.5747, 0.05504, 0.7158, 0.06317, 0.6724, 0.06317, 0.7011, 0.3905, 0.5345, 0.3331, 0.5345, 0.3788, 0.4952, 0.3905, 0.5057, 0.3905, 0.4483, 0.3646, 0.4478, 0.3331, 0.2759, 0.3905, 0.3046, 0.3331, 0.2644, 0.4479, 0.2356, 0.5053, 0.2356, 0.534, 0.2644, 0.534, 0.005747, 0.534, 0.2644, 0.5053, 0.2356, 0.1321, 0.7299, 0.1608, 0.7299, 0.1321, 0.8448, 0.005742, 0.5345, 0.005742, 0.3333, 0.06317, 0.3333, 0.8375, 0.6169, 0.8048, 0.6322, 0.8048, 0.6034, 0.8335, 0.6034, 0.8375, 0.6169, 0.8622, 0.6322, 0.8048, 0.6322, 0.7473, 0.9253, 0.7186, 0.8678, 0.7473, 0.8678, 0.05504, 0.7158, 0.06317, 0.7874, 0.005742, 0.7874, 0.005742, 0.6724, 0.7186, 0.9253, 0.7186, 0.8678, 0.7473, 0.9253, 0.3646, 0.4478, 0.3905, 0.4483, 0.3788, 0.4952, 0.3331, 0.5345, 0.3646, 0.4478, 0.3788, 0.4952, 0.8335, 0.6034, 0.8622, 0.6322, 0.8375, 0.6169, 0.2182, 0.6609, 0.2469, 0.6897, 0.1321, 0.6897, 0.8499, 0.3276, 0.8786, 0.3276, 0.8786, 0.3563, 0.8499, 0.3563, 0.4594, 0.546, 0.5168, 0.5747, 0.4594, 0.6609, 0.2469, 0.5747, 0.2469, 0.6897, 0.2182, 0.6609, 0.4996, 0.8563, 0.5283, 0.8851, 0.4709, 0.8851, 0.2699, 0.8563, 0.2699, 0.9138, 0.2412, 0.8851, 0.959, 0.005747, 0.9877, 0.005747, 0.9877, 0.03448, 0.7071, 0.9368, 0.7071, 0.9655, 0.6784, 0.9655, 0.5857, 0.6913, 0.6144, 0.6913, 0.6144, 0.8062, 0.6144, 0.3621, 0.6432, 0.3621, 0.5857, 0.477, 0.2412, 0.9253, 0.2699, 0.9253, 0.2699, 0.954, 0.2412, 0.954, 0.2871, 0.8448, 0.2584, 0.8448, 0.2871, 0.8161, 0.7588, 0.9368, 0.7875, 0.9368, 0.7875, 0.9655, 0.7588, 0.9655, 0.2814, 0.954, 0.2814, 0.9253, 0.3101, 0.9253, 0.3101, 0.954, 0.1895, 0.9138, 0.1608, 0.9138, 0.1608, 0.8851, 0.1895, 0.8851, 0.3158, 0.8448, 0.2871, 0.8448, 0.2871, 0.8161, 0.1206, 0.477, 0.1206, 0.5057, 0.06317, 0.5057, 0.09188, 0.477, 0.5742, 0.5172, 0.5455, 0.546, 0.5168, 0.546, 0.5168, 0.5172, 0.5455, 0.546, 0.5455, 0.5747, 0.5168, 0.5747, 0.5168, 0.546, 0.2699, 0.9655, 0.2699, 0.9943, 0.2412, 0.9943, 0.2412, 0.9655, 0.4766, 0.09195, 0.4766, 0.06322, 0.5053, 0.06322, 0.5053, 0.09195, 0.5857, 0.3333, 0.5857, 0.2759, 0.6432, 0.2759, 0.5998, 0.3199, 0.2297, 0.7011, 0.2297, 0.8448, 0.201, 0.7011, 0.07465, 0.8851, 0.1034, 0.8276, 0.1034, 0.8851, 0.2814, 0.9655, 0.3101, 0.9655, 0.3101, 0.9943, 0.2814, 0.9943, 0.6432, 0.2759, 0.6432, 0.3333, 0.5998, 0.3199, 0.4766, 0.005747, 0.534, 0.005747, 0.5053, 0.03448, 0.9541, 0.7529, 0.9541, 0.7241, 0.9828, 0.7241, 0.9828, 0.7529, 0.1608, 0.7011, 0.1895, 0.7011, 0.1608, 0.7299, 0.9475, 0.1437, 0.9475, 0.2011, 0.9188, 0.2011, 0.9188, 0.1437, 0.1321, 0.8563, 0.1608, 0.8563, 0.1473, 0.8811, 0.1608, 0.9138, 0.1321, 0.9138, 0.1473, 0.8811, 0.1608, 0.8851, 0.5998, 0.3199, 0.6144, 0.3333, 0.5857, 0.3333, 0.4766, 0.005747, 0.5053, 0.03448, 0.4766, 0.03448, 0.5998, 0.3199, 0.6432, 0.3333, 0.6144, 0.3333, 0.9877, 0.3966, 0.959, 0.3966, 0.959, 0.3678, 0.9426, 0.5172, 0.9426, 0.5747, 0.9139, 0.5747, 0.9073, 0.4138, 0.8499, 0.4138, 0.8826, 0.3793, 0.1206, 0.546, 0.09188, 0.5747, 0.09188, 0.546, 0.1608, 0.7299, 0.1895, 0.7011, 0.1895, 0.8448, 0.9188, 0.3966, 0.9188, 0.3678, 0.9475, 0.3678, 0.9475, 0.3966, 0.7875, 0.9253, 0.7588, 0.8678, 0.7875, 0.8678, 0.1473, 0.8811, 0.1608, 0.8563, 0.1608, 0.8851, 0.4479, 0.7874, 0.4192, 0.7874, 0.4192, 0.7011, 0.3618, 0.8276, 0.3905, 0.7989, 0.3905, 0.8851, 0.3618, 0.7989, 0.3905, 0.7989, 0.3618, 0.8276, 0.9877, 0.1954, 0.959, 0.1954, 0.959, 0.1667, 0.9877, 0.1667, 0.9877, 0.08621, 0.9877, 0.1149, 0.959, 0.1149, 0.959, 0.08621, 0.9475, 0.07471, 0.9475, 0.1322, 0.9188, 0.1322, 0.9188, 0.07471, 0.3331, 0.8966, 0.3618, 0.8966, 0.3618, 0.954, 0.3331, 0.954, 0.04594, 0.9943, 0.04594, 0.9655, 0.07465, 0.9655, 0.07465, 0.9943, 0.4594, 0.546, 0.5168, 0.546, 0.5168, 0.5747, 0.07465, 0.7988, 0.1034, 0.8276, 0.07465, 0.8851, 0.07465, 0.7988, 0.1034, 0.7988, 0.1034, 0.8276, 0.8097, 0.4195, 0.8097, 0.3908, 0.8384, 0.4195, 0.5685, 0.9655, 0.5685, 0.9943, 0.5398, 0.9943, 0.5857, 0.5376, 0.606, 0.5172, 0.6288, 0.5617, 0.1608, 0.954, 0.1321, 0.954, 0.1321, 0.9253, 0.1608, 0.9253, 0.4996, 0.8276, 0.4996, 0.8563, 0.4709, 0.8851, 0.1608, 0.9828, 0.1321, 0.9828, 0.1321, 0.954, 0.1608, 0.954, 0.402, 0.9655, 0.402, 0.9943, 0.3733, 0.9943, 0.3733, 0.9655, 0.09188, 0.5747, 0.06317, 0.6034, 0.06317, 0.5747, 0.005742, 0.9655, 0.03445, 0.9655, 0.03445, 0.9943, 0.005742, 0.9943, 0.6784, 0.8563, 0.6784, 0.8276, 0.7071, 0.8276, 0.9541, 0.9655, 0.9253, 0.9655, 0.9253, 0.908, 0.9541, 0.908, 0.8097, 0.09195, 0.8097, 0.005747, 0.8671, 0.005747, 0.8622, 0.7299, 0.8048, 0.7299, 0.8048, 0.6437, 0.09188, 0.477, 0.06317, 0.5057, 0.06317, 0.4483, 0.4422, 0.954, 0.4135, 0.954, 0.4135, 0.8966, 0.4422, 0.8966, 0.7695, 0.3908, 0.7121, 0.3908, 0.7121, 0.3621, 0.4479, 0.5057, 0.3905, 0.5057, 0.3788, 0.4952, 0.4192, 0.477, 0.9475, 0.2874, 0.9188, 0.2299, 0.9475, 0.2299, 0.9253, 0.7701, 0.9541, 0.7701, 0.9253, 0.8276, 0.781, 0.3908, 0.781, 0.2759, 0.8097, 0.3908, 0.9943, 0.8391, 0.9655, 0.8391, 0.9655, 0.8103, 0.402, 0.954, 0.3733, 0.954, 0.3733, 0.8966, 0.402, 0.8966, 0.9426, 0.6552, 0.9426, 0.7126, 0.9139, 0.7126, 0.9139, 0.6552, 0.4938, 0.9943, 0.4938, 0.9655, 0.5226, 0.9655, 0.9541, 0.8391, 0.9253, 0.8966, 0.9253, 0.8391, 0.005742, 0.8851, 0.06317, 0.7988, 0.06317, 0.8851, 0.7523, 0.431, 0.8097, 0.431, 0.8097, 0.4885, 0.959, 0.4885, 0.9303, 0.4885, 0.9303, 0.431, 0.845, 0.8678, 0.845, 0.9253, 0.8162, 0.9253, 0.8162, 0.8678, 0.8384, 0.2471, 0.8097, 0.2471, 0.8097, 0.1897, 0.8384, 0.1897, 0.557, 0.3621, 0.557, 0.3333, 0.5857, 0.3333, 0.5857, 0.3621, 0.1148, 0.954, 0.08614, 0.954, 0.08614, 0.8966, 0.1148, 0.8966, 0.4881, 0.7299, 0.4881, 0.7874, 0.4594, 0.7874, 0.4594, 0.7299, 0.3905, 0.2759, 0.4479, 0.2759, 0.3905, 0.3046, 0.3158, 0.7471, 0.2584, 0.7471, 0.2871, 0.6034, 0.7006, 0.005747, 0.7006, 0.09195, 0.6719, 0.09195, 0.2297, 0.9943, 0.201, 0.9943, 0.201, 0.9655, 0.845, 0.7701, 0.845, 0.7988, 0.8162, 0.7988, 0.8162, 0.7701, 0.6288, 0.6354, 0.606, 0.6798, 0.5857, 0.6595, 0.6026, 0.6426, 0.7358, 0.5509, 0.7358, 0.5747, 0.723, 0.5603, 0.9877, 0.1264, 0.9877, 0.1552, 0.959, 0.1552, 0.959, 0.1264, 0.7358, 0.7701, 0.7358, 0.8563, 0.7071, 0.8276, 0.7071, 0.7989, 0.9877, 0.04598, 0.9877, 0.07471, 0.959, 0.07471, 0.959, 0.04598, 0.8622, 0.5172, 0.8622, 0.6322, 0.8335, 0.5172, 0.9655, 0.7988, 0.9655, 0.7701, 0.9943, 0.7701, 0.9943, 0.7988])
me_arvore2_001.materials.append(mat_palette_007)
me_arvore2_001.use_remesh_preserve_volume = False
me_arvore2_001.use_remesh_preserve_attributes = False
me_arvore2_001.use_mirror_vertex_groups = False
me_arvore2_001.update()

# ---- objects
ob_arvore2 = bpy.data.objects.new('Arvore2', me_arvore2_001)

# ---- transforms, parenting, visibility, modifiers, constraints
ob_arvore2.location = (0.0, 0.0, 11.34)
ob_arvore2.rotation_euler = (1.571, -0.0, 0.0)
ob_arvore2.lineart.crease_threshold = 0.0
_m = ob_arvore2.modifiers.new('Auto Smooth', 'NODES')
_m.node_group = ng_auto_smooth
_gi = [s.identifier for s in ng_auto_smooth.interface.items_tree if s.item_type == 'SOCKET' and s.in_out == 'INPUT']
_m[_gi[1]] = 0.5236  # Angle

# ---- collection membership
col_collection_1.objects.link(ob_arvore2)

# ---- scene / render settings (as saved in the file)
scene.frame_start = 1; scene.frame_end = 250; scene.frame_set(1)
scene.render.engine = 'BLENDER_EEVEE_NEXT'
scene.render.resolution_percentage = 50
scene.render.dither_intensity = 0.0
scene.render.use_bake_selected_to_active = True
scene.cycles.use_denoising = False
scene.cycles.samples = 128
scene.cycles.sampling_pattern = 'TABULATED_SOBOL'
scene.cycles.use_adaptive_sampling = False
scene.cycles.use_light_tree = False
scene.cycles.blur_glossy = 0.0
scene.cycles.sample_clamp_indirect = 0.0
scene.view_settings.view_transform = 'Standard'
bpy.context.view_layer.update()

# ---- added for rendering (the .blend has no active camera and no usable light): camera, sun
cam_auto = bpy.data.cameras.new('AutoCamera')
cam_auto.lens = 50.0
cam_auto.sensor_width = 36.0
cam_auto.clip_end = 1000.0
ob_auto_camera = bpy.data.objects.new('AutoCamera', cam_auto)
scene.collection.objects.link(ob_auto_camera)
ob_auto_camera.location = (22.9011, -27.0994, 27.6759)
ob_auto_camera.rotation_euler = (1.09748, -7.21219e-08, 0.694738)
scene.camera = ob_auto_camera
light_auto_sun = bpy.data.lights.new('AutoSun', 'SUN')
light_auto_sun.energy = 3.0
light_auto_sun.angle = 0.0523599
ob_auto_sun = bpy.data.objects.new('AutoSun', light_auto_sun)
scene.collection.objects.link(ob_auto_sun)
ob_auto_sun.rotation_euler = (0.872665, 0.174533, 0.523599)
bpy.context.view_layer.update()

